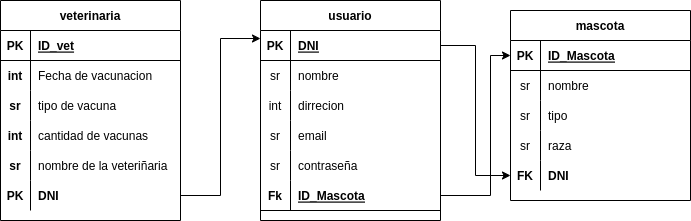

The diagram above was exported from draw.io. Its source (the exported page's mxGraphModel, read from the mxfile embedded in the PNG):
<mxGraphModel dx="1246" dy="432" grid="1" gridSize="10" guides="1" tooltips="1" connect="1" arrows="1" fold="1" page="1" pageScale="1" pageWidth="850" pageHeight="1100" math="0" shadow="0">
  <root>
    <mxCell id="0" />
    <mxCell id="1" parent="0" />
    <mxCell id="ia2H72CtG4kpYpfCO9Qz-1" value="veterinaria" style="shape=table;startSize=30;container=1;collapsible=1;childLayout=tableLayout;fixedRows=1;rowLines=0;fontStyle=1;align=center;resizeLast=1;" vertex="1" parent="1">
      <mxGeometry x="130" y="90" width="180" height="220" as="geometry" />
    </mxCell>
    <mxCell id="ia2H72CtG4kpYpfCO9Qz-2" value="" style="shape=tableRow;horizontal=0;startSize=0;swimlaneHead=0;swimlaneBody=0;fillColor=none;collapsible=0;dropTarget=0;points=[[0,0.5],[1,0.5]];portConstraint=eastwest;top=0;left=0;right=0;bottom=1;" vertex="1" parent="ia2H72CtG4kpYpfCO9Qz-1">
      <mxGeometry y="30" width="180" height="30" as="geometry" />
    </mxCell>
    <mxCell id="ia2H72CtG4kpYpfCO9Qz-3" value="PK" style="shape=partialRectangle;connectable=0;fillColor=none;top=0;left=0;bottom=0;right=0;fontStyle=1;overflow=hidden;" vertex="1" parent="ia2H72CtG4kpYpfCO9Qz-2">
      <mxGeometry width="30" height="30" as="geometry">
        <mxRectangle width="30" height="30" as="alternateBounds" />
      </mxGeometry>
    </mxCell>
    <mxCell id="ia2H72CtG4kpYpfCO9Qz-4" value="ID_vet" style="shape=partialRectangle;connectable=0;fillColor=none;top=0;left=0;bottom=0;right=0;align=left;spacingLeft=6;fontStyle=5;overflow=hidden;" vertex="1" parent="ia2H72CtG4kpYpfCO9Qz-2">
      <mxGeometry x="30" width="150" height="30" as="geometry">
        <mxRectangle width="150" height="30" as="alternateBounds" />
      </mxGeometry>
    </mxCell>
    <mxCell id="ia2H72CtG4kpYpfCO9Qz-5" value="" style="shape=tableRow;horizontal=0;startSize=0;swimlaneHead=0;swimlaneBody=0;fillColor=none;collapsible=0;dropTarget=0;points=[[0,0.5],[1,0.5]];portConstraint=eastwest;top=0;left=0;right=0;bottom=0;" vertex="1" parent="ia2H72CtG4kpYpfCO9Qz-1">
      <mxGeometry y="60" width="180" height="30" as="geometry" />
    </mxCell>
    <mxCell id="ia2H72CtG4kpYpfCO9Qz-6" value="int" style="shape=partialRectangle;connectable=0;fillColor=none;top=0;left=0;bottom=0;right=0;editable=1;overflow=hidden;fontStyle=1" vertex="1" parent="ia2H72CtG4kpYpfCO9Qz-5">
      <mxGeometry width="30" height="30" as="geometry">
        <mxRectangle width="30" height="30" as="alternateBounds" />
      </mxGeometry>
    </mxCell>
    <mxCell id="ia2H72CtG4kpYpfCO9Qz-7" value="Fecha de vacunacion" style="shape=partialRectangle;connectable=0;fillColor=none;top=0;left=0;bottom=0;right=0;align=left;spacingLeft=6;overflow=hidden;" vertex="1" parent="ia2H72CtG4kpYpfCO9Qz-5">
      <mxGeometry x="30" width="150" height="30" as="geometry">
        <mxRectangle width="150" height="30" as="alternateBounds" />
      </mxGeometry>
    </mxCell>
    <mxCell id="ia2H72CtG4kpYpfCO9Qz-8" value="" style="shape=tableRow;horizontal=0;startSize=0;swimlaneHead=0;swimlaneBody=0;fillColor=none;collapsible=0;dropTarget=0;points=[[0,0.5],[1,0.5]];portConstraint=eastwest;top=0;left=0;right=0;bottom=0;" vertex="1" parent="ia2H72CtG4kpYpfCO9Qz-1">
      <mxGeometry y="90" width="180" height="30" as="geometry" />
    </mxCell>
    <mxCell id="ia2H72CtG4kpYpfCO9Qz-9" value="sr" style="shape=partialRectangle;connectable=0;fillColor=none;top=0;left=0;bottom=0;right=0;editable=1;overflow=hidden;fontStyle=1" vertex="1" parent="ia2H72CtG4kpYpfCO9Qz-8">
      <mxGeometry width="30" height="30" as="geometry">
        <mxRectangle width="30" height="30" as="alternateBounds" />
      </mxGeometry>
    </mxCell>
    <mxCell id="ia2H72CtG4kpYpfCO9Qz-10" value="tipo de vacuna" style="shape=partialRectangle;connectable=0;fillColor=none;top=0;left=0;bottom=0;right=0;align=left;spacingLeft=6;overflow=hidden;" vertex="1" parent="ia2H72CtG4kpYpfCO9Qz-8">
      <mxGeometry x="30" width="150" height="30" as="geometry">
        <mxRectangle width="150" height="30" as="alternateBounds" />
      </mxGeometry>
    </mxCell>
    <mxCell id="ia2H72CtG4kpYpfCO9Qz-11" value="" style="shape=tableRow;horizontal=0;startSize=0;swimlaneHead=0;swimlaneBody=0;fillColor=none;collapsible=0;dropTarget=0;points=[[0,0.5],[1,0.5]];portConstraint=eastwest;top=0;left=0;right=0;bottom=0;" vertex="1" parent="ia2H72CtG4kpYpfCO9Qz-1">
      <mxGeometry y="120" width="180" height="30" as="geometry" />
    </mxCell>
    <mxCell id="ia2H72CtG4kpYpfCO9Qz-12" value="int" style="shape=partialRectangle;connectable=0;fillColor=none;top=0;left=0;bottom=0;right=0;editable=1;overflow=hidden;fontStyle=1" vertex="1" parent="ia2H72CtG4kpYpfCO9Qz-11">
      <mxGeometry width="30" height="30" as="geometry">
        <mxRectangle width="30" height="30" as="alternateBounds" />
      </mxGeometry>
    </mxCell>
    <mxCell id="ia2H72CtG4kpYpfCO9Qz-13" value="cantidad de vacunas" style="shape=partialRectangle;connectable=0;fillColor=none;top=0;left=0;bottom=0;right=0;align=left;spacingLeft=6;overflow=hidden;" vertex="1" parent="ia2H72CtG4kpYpfCO9Qz-11">
      <mxGeometry x="30" width="150" height="30" as="geometry">
        <mxRectangle width="150" height="30" as="alternateBounds" />
      </mxGeometry>
    </mxCell>
    <mxCell id="ia2H72CtG4kpYpfCO9Qz-14" value="" style="shape=tableRow;horizontal=0;startSize=0;swimlaneHead=0;swimlaneBody=0;fillColor=none;collapsible=0;dropTarget=0;points=[[0,0.5],[1,0.5]];portConstraint=eastwest;top=0;left=0;right=0;bottom=0;" vertex="1" parent="ia2H72CtG4kpYpfCO9Qz-1">
      <mxGeometry y="150" width="180" height="30" as="geometry" />
    </mxCell>
    <mxCell id="ia2H72CtG4kpYpfCO9Qz-15" value="sr" style="shape=partialRectangle;connectable=0;fillColor=none;top=0;left=0;bottom=0;right=0;editable=1;overflow=hidden;fontStyle=1" vertex="1" parent="ia2H72CtG4kpYpfCO9Qz-14">
      <mxGeometry width="30" height="30" as="geometry">
        <mxRectangle width="30" height="30" as="alternateBounds" />
      </mxGeometry>
    </mxCell>
    <mxCell id="ia2H72CtG4kpYpfCO9Qz-16" value="nombre de la veteriñaria" style="shape=partialRectangle;connectable=0;fillColor=none;top=0;left=0;bottom=0;right=0;align=left;spacingLeft=6;overflow=hidden;" vertex="1" parent="ia2H72CtG4kpYpfCO9Qz-14">
      <mxGeometry x="30" width="150" height="30" as="geometry">
        <mxRectangle width="150" height="30" as="alternateBounds" />
      </mxGeometry>
    </mxCell>
    <mxCell id="ia2H72CtG4kpYpfCO9Qz-68" value="" style="shape=tableRow;horizontal=0;startSize=0;swimlaneHead=0;swimlaneBody=0;fillColor=none;collapsible=0;dropTarget=0;points=[[0,0.5],[1,0.5]];portConstraint=eastwest;top=0;left=0;right=0;bottom=0;fontStyle=1" vertex="1" parent="ia2H72CtG4kpYpfCO9Qz-1">
      <mxGeometry y="180" width="180" height="30" as="geometry" />
    </mxCell>
    <mxCell id="ia2H72CtG4kpYpfCO9Qz-69" value="PK" style="shape=partialRectangle;connectable=0;fillColor=none;top=0;left=0;bottom=0;right=0;editable=1;overflow=hidden;fontStyle=1" vertex="1" parent="ia2H72CtG4kpYpfCO9Qz-68">
      <mxGeometry width="30" height="30" as="geometry">
        <mxRectangle width="30" height="30" as="alternateBounds" />
      </mxGeometry>
    </mxCell>
    <mxCell id="ia2H72CtG4kpYpfCO9Qz-70" value="DNI" style="shape=partialRectangle;connectable=0;fillColor=none;top=0;left=0;bottom=0;right=0;align=left;spacingLeft=6;overflow=hidden;fontStyle=1" vertex="1" parent="ia2H72CtG4kpYpfCO9Qz-68">
      <mxGeometry x="30" width="150" height="30" as="geometry">
        <mxRectangle width="150" height="30" as="alternateBounds" />
      </mxGeometry>
    </mxCell>
    <mxCell id="ia2H72CtG4kpYpfCO9Qz-17" value="usuario" style="shape=table;startSize=30;container=1;collapsible=1;childLayout=tableLayout;fixedRows=1;rowLines=0;fontStyle=1;align=center;resizeLast=1;" vertex="1" parent="1">
      <mxGeometry x="390" y="90" width="180" height="220" as="geometry" />
    </mxCell>
    <mxCell id="ia2H72CtG4kpYpfCO9Qz-18" value="" style="shape=tableRow;horizontal=0;startSize=0;swimlaneHead=0;swimlaneBody=0;fillColor=none;collapsible=0;dropTarget=0;points=[[0,0.5],[1,0.5]];portConstraint=eastwest;top=0;left=0;right=0;bottom=1;" vertex="1" parent="ia2H72CtG4kpYpfCO9Qz-17">
      <mxGeometry y="30" width="180" height="30" as="geometry" />
    </mxCell>
    <mxCell id="ia2H72CtG4kpYpfCO9Qz-19" value="PK" style="shape=partialRectangle;connectable=0;fillColor=none;top=0;left=0;bottom=0;right=0;fontStyle=1;overflow=hidden;" vertex="1" parent="ia2H72CtG4kpYpfCO9Qz-18">
      <mxGeometry width="30" height="30" as="geometry">
        <mxRectangle width="30" height="30" as="alternateBounds" />
      </mxGeometry>
    </mxCell>
    <mxCell id="ia2H72CtG4kpYpfCO9Qz-20" value="DNI" style="shape=partialRectangle;connectable=0;fillColor=none;top=0;left=0;bottom=0;right=0;align=left;spacingLeft=6;fontStyle=5;overflow=hidden;" vertex="1" parent="ia2H72CtG4kpYpfCO9Qz-18">
      <mxGeometry x="30" width="150" height="30" as="geometry">
        <mxRectangle width="150" height="30" as="alternateBounds" />
      </mxGeometry>
    </mxCell>
    <mxCell id="ia2H72CtG4kpYpfCO9Qz-21" value="" style="shape=tableRow;horizontal=0;startSize=0;swimlaneHead=0;swimlaneBody=0;fillColor=none;collapsible=0;dropTarget=0;points=[[0,0.5],[1,0.5]];portConstraint=eastwest;top=0;left=0;right=0;bottom=0;" vertex="1" parent="ia2H72CtG4kpYpfCO9Qz-17">
      <mxGeometry y="60" width="180" height="30" as="geometry" />
    </mxCell>
    <mxCell id="ia2H72CtG4kpYpfCO9Qz-22" value="sr" style="shape=partialRectangle;connectable=0;fillColor=none;top=0;left=0;bottom=0;right=0;editable=1;overflow=hidden;" vertex="1" parent="ia2H72CtG4kpYpfCO9Qz-21">
      <mxGeometry width="30" height="30" as="geometry">
        <mxRectangle width="30" height="30" as="alternateBounds" />
      </mxGeometry>
    </mxCell>
    <mxCell id="ia2H72CtG4kpYpfCO9Qz-23" value="nombre" style="shape=partialRectangle;connectable=0;fillColor=none;top=0;left=0;bottom=0;right=0;align=left;spacingLeft=6;overflow=hidden;" vertex="1" parent="ia2H72CtG4kpYpfCO9Qz-21">
      <mxGeometry x="30" width="150" height="30" as="geometry">
        <mxRectangle width="150" height="30" as="alternateBounds" />
      </mxGeometry>
    </mxCell>
    <mxCell id="ia2H72CtG4kpYpfCO9Qz-24" value="" style="shape=tableRow;horizontal=0;startSize=0;swimlaneHead=0;swimlaneBody=0;fillColor=none;collapsible=0;dropTarget=0;points=[[0,0.5],[1,0.5]];portConstraint=eastwest;top=0;left=0;right=0;bottom=0;" vertex="1" parent="ia2H72CtG4kpYpfCO9Qz-17">
      <mxGeometry y="90" width="180" height="30" as="geometry" />
    </mxCell>
    <mxCell id="ia2H72CtG4kpYpfCO9Qz-25" value="int" style="shape=partialRectangle;connectable=0;fillColor=none;top=0;left=0;bottom=0;right=0;editable=1;overflow=hidden;" vertex="1" parent="ia2H72CtG4kpYpfCO9Qz-24">
      <mxGeometry width="30" height="30" as="geometry">
        <mxRectangle width="30" height="30" as="alternateBounds" />
      </mxGeometry>
    </mxCell>
    <mxCell id="ia2H72CtG4kpYpfCO9Qz-26" value="dirrecion" style="shape=partialRectangle;connectable=0;fillColor=none;top=0;left=0;bottom=0;right=0;align=left;spacingLeft=6;overflow=hidden;" vertex="1" parent="ia2H72CtG4kpYpfCO9Qz-24">
      <mxGeometry x="30" width="150" height="30" as="geometry">
        <mxRectangle width="150" height="30" as="alternateBounds" />
      </mxGeometry>
    </mxCell>
    <mxCell id="ia2H72CtG4kpYpfCO9Qz-27" value="" style="shape=tableRow;horizontal=0;startSize=0;swimlaneHead=0;swimlaneBody=0;fillColor=none;collapsible=0;dropTarget=0;points=[[0,0.5],[1,0.5]];portConstraint=eastwest;top=0;left=0;right=0;bottom=0;" vertex="1" parent="ia2H72CtG4kpYpfCO9Qz-17">
      <mxGeometry y="120" width="180" height="30" as="geometry" />
    </mxCell>
    <mxCell id="ia2H72CtG4kpYpfCO9Qz-28" value="sr" style="shape=partialRectangle;connectable=0;fillColor=none;top=0;left=0;bottom=0;right=0;editable=1;overflow=hidden;" vertex="1" parent="ia2H72CtG4kpYpfCO9Qz-27">
      <mxGeometry width="30" height="30" as="geometry">
        <mxRectangle width="30" height="30" as="alternateBounds" />
      </mxGeometry>
    </mxCell>
    <mxCell id="ia2H72CtG4kpYpfCO9Qz-29" value="email" style="shape=partialRectangle;connectable=0;fillColor=none;top=0;left=0;bottom=0;right=0;align=left;spacingLeft=6;overflow=hidden;" vertex="1" parent="ia2H72CtG4kpYpfCO9Qz-27">
      <mxGeometry x="30" width="150" height="30" as="geometry">
        <mxRectangle width="150" height="30" as="alternateBounds" />
      </mxGeometry>
    </mxCell>
    <mxCell id="ia2H72CtG4kpYpfCO9Qz-30" value="" style="shape=tableRow;horizontal=0;startSize=0;swimlaneHead=0;swimlaneBody=0;fillColor=none;collapsible=0;dropTarget=0;points=[[0,0.5],[1,0.5]];portConstraint=eastwest;top=0;left=0;right=0;bottom=0;" vertex="1" parent="ia2H72CtG4kpYpfCO9Qz-17">
      <mxGeometry y="150" width="180" height="30" as="geometry" />
    </mxCell>
    <mxCell id="ia2H72CtG4kpYpfCO9Qz-31" value="sr" style="shape=partialRectangle;connectable=0;fillColor=none;top=0;left=0;bottom=0;right=0;editable=1;overflow=hidden;" vertex="1" parent="ia2H72CtG4kpYpfCO9Qz-30">
      <mxGeometry width="30" height="30" as="geometry">
        <mxRectangle width="30" height="30" as="alternateBounds" />
      </mxGeometry>
    </mxCell>
    <mxCell id="ia2H72CtG4kpYpfCO9Qz-32" value="contraseña" style="shape=partialRectangle;connectable=0;fillColor=none;top=0;left=0;bottom=0;right=0;align=left;spacingLeft=6;overflow=hidden;" vertex="1" parent="ia2H72CtG4kpYpfCO9Qz-30">
      <mxGeometry x="30" width="150" height="30" as="geometry">
        <mxRectangle width="150" height="30" as="alternateBounds" />
      </mxGeometry>
    </mxCell>
    <mxCell id="ia2H72CtG4kpYpfCO9Qz-65" value="" style="shape=tableRow;horizontal=0;startSize=0;swimlaneHead=0;swimlaneBody=0;fillColor=none;collapsible=0;dropTarget=0;points=[[0,0.5],[1,0.5]];portConstraint=eastwest;top=0;left=0;right=0;bottom=1;" vertex="1" parent="ia2H72CtG4kpYpfCO9Qz-17">
      <mxGeometry y="180" width="180" height="30" as="geometry" />
    </mxCell>
    <mxCell id="ia2H72CtG4kpYpfCO9Qz-66" value="Fk" style="shape=partialRectangle;connectable=0;fillColor=none;top=0;left=0;bottom=0;right=0;fontStyle=1;overflow=hidden;" vertex="1" parent="ia2H72CtG4kpYpfCO9Qz-65">
      <mxGeometry width="30" height="30" as="geometry">
        <mxRectangle width="30" height="30" as="alternateBounds" />
      </mxGeometry>
    </mxCell>
    <mxCell id="ia2H72CtG4kpYpfCO9Qz-67" value="ID_Mascota" style="shape=partialRectangle;connectable=0;fillColor=none;top=0;left=0;bottom=0;right=0;align=left;spacingLeft=6;fontStyle=5;overflow=hidden;" vertex="1" parent="ia2H72CtG4kpYpfCO9Qz-65">
      <mxGeometry x="30" width="150" height="30" as="geometry">
        <mxRectangle width="150" height="30" as="alternateBounds" />
      </mxGeometry>
    </mxCell>
    <mxCell id="ia2H72CtG4kpYpfCO9Qz-33" value="mascota" style="shape=table;startSize=30;container=1;collapsible=1;childLayout=tableLayout;fixedRows=1;rowLines=0;fontStyle=1;align=center;resizeLast=1;" vertex="1" parent="1">
      <mxGeometry x="640" y="100" width="180" height="190" as="geometry" />
    </mxCell>
    <mxCell id="ia2H72CtG4kpYpfCO9Qz-34" value="" style="shape=tableRow;horizontal=0;startSize=0;swimlaneHead=0;swimlaneBody=0;fillColor=none;collapsible=0;dropTarget=0;points=[[0,0.5],[1,0.5]];portConstraint=eastwest;top=0;left=0;right=0;bottom=1;" vertex="1" parent="ia2H72CtG4kpYpfCO9Qz-33">
      <mxGeometry y="30" width="180" height="30" as="geometry" />
    </mxCell>
    <mxCell id="ia2H72CtG4kpYpfCO9Qz-35" value="PK" style="shape=partialRectangle;connectable=0;fillColor=none;top=0;left=0;bottom=0;right=0;fontStyle=1;overflow=hidden;" vertex="1" parent="ia2H72CtG4kpYpfCO9Qz-34">
      <mxGeometry width="30" height="30" as="geometry">
        <mxRectangle width="30" height="30" as="alternateBounds" />
      </mxGeometry>
    </mxCell>
    <mxCell id="ia2H72CtG4kpYpfCO9Qz-36" value="ID_Mascota" style="shape=partialRectangle;connectable=0;fillColor=none;top=0;left=0;bottom=0;right=0;align=left;spacingLeft=6;fontStyle=5;overflow=hidden;" vertex="1" parent="ia2H72CtG4kpYpfCO9Qz-34">
      <mxGeometry x="30" width="150" height="30" as="geometry">
        <mxRectangle width="150" height="30" as="alternateBounds" />
      </mxGeometry>
    </mxCell>
    <mxCell id="ia2H72CtG4kpYpfCO9Qz-37" value="" style="shape=tableRow;horizontal=0;startSize=0;swimlaneHead=0;swimlaneBody=0;fillColor=none;collapsible=0;dropTarget=0;points=[[0,0.5],[1,0.5]];portConstraint=eastwest;top=0;left=0;right=0;bottom=0;" vertex="1" parent="ia2H72CtG4kpYpfCO9Qz-33">
      <mxGeometry y="60" width="180" height="30" as="geometry" />
    </mxCell>
    <mxCell id="ia2H72CtG4kpYpfCO9Qz-38" value="sr" style="shape=partialRectangle;connectable=0;fillColor=none;top=0;left=0;bottom=0;right=0;editable=1;overflow=hidden;" vertex="1" parent="ia2H72CtG4kpYpfCO9Qz-37">
      <mxGeometry width="30" height="30" as="geometry">
        <mxRectangle width="30" height="30" as="alternateBounds" />
      </mxGeometry>
    </mxCell>
    <mxCell id="ia2H72CtG4kpYpfCO9Qz-39" value="nombre" style="shape=partialRectangle;connectable=0;fillColor=none;top=0;left=0;bottom=0;right=0;align=left;spacingLeft=6;overflow=hidden;" vertex="1" parent="ia2H72CtG4kpYpfCO9Qz-37">
      <mxGeometry x="30" width="150" height="30" as="geometry">
        <mxRectangle width="150" height="30" as="alternateBounds" />
      </mxGeometry>
    </mxCell>
    <mxCell id="ia2H72CtG4kpYpfCO9Qz-40" value="" style="shape=tableRow;horizontal=0;startSize=0;swimlaneHead=0;swimlaneBody=0;fillColor=none;collapsible=0;dropTarget=0;points=[[0,0.5],[1,0.5]];portConstraint=eastwest;top=0;left=0;right=0;bottom=0;" vertex="1" parent="ia2H72CtG4kpYpfCO9Qz-33">
      <mxGeometry y="90" width="180" height="30" as="geometry" />
    </mxCell>
    <mxCell id="ia2H72CtG4kpYpfCO9Qz-41" value="sr" style="shape=partialRectangle;connectable=0;fillColor=none;top=0;left=0;bottom=0;right=0;editable=1;overflow=hidden;" vertex="1" parent="ia2H72CtG4kpYpfCO9Qz-40">
      <mxGeometry width="30" height="30" as="geometry">
        <mxRectangle width="30" height="30" as="alternateBounds" />
      </mxGeometry>
    </mxCell>
    <mxCell id="ia2H72CtG4kpYpfCO9Qz-42" value="tipo" style="shape=partialRectangle;connectable=0;fillColor=none;top=0;left=0;bottom=0;right=0;align=left;spacingLeft=6;overflow=hidden;" vertex="1" parent="ia2H72CtG4kpYpfCO9Qz-40">
      <mxGeometry x="30" width="150" height="30" as="geometry">
        <mxRectangle width="150" height="30" as="alternateBounds" />
      </mxGeometry>
    </mxCell>
    <mxCell id="ia2H72CtG4kpYpfCO9Qz-43" value="" style="shape=tableRow;horizontal=0;startSize=0;swimlaneHead=0;swimlaneBody=0;fillColor=none;collapsible=0;dropTarget=0;points=[[0,0.5],[1,0.5]];portConstraint=eastwest;top=0;left=0;right=0;bottom=0;" vertex="1" parent="ia2H72CtG4kpYpfCO9Qz-33">
      <mxGeometry y="120" width="180" height="30" as="geometry" />
    </mxCell>
    <mxCell id="ia2H72CtG4kpYpfCO9Qz-44" value="sr" style="shape=partialRectangle;connectable=0;fillColor=none;top=0;left=0;bottom=0;right=0;editable=1;overflow=hidden;" vertex="1" parent="ia2H72CtG4kpYpfCO9Qz-43">
      <mxGeometry width="30" height="30" as="geometry">
        <mxRectangle width="30" height="30" as="alternateBounds" />
      </mxGeometry>
    </mxCell>
    <mxCell id="ia2H72CtG4kpYpfCO9Qz-45" value="raza" style="shape=partialRectangle;connectable=0;fillColor=none;top=0;left=0;bottom=0;right=0;align=left;spacingLeft=6;overflow=hidden;" vertex="1" parent="ia2H72CtG4kpYpfCO9Qz-43">
      <mxGeometry x="30" width="150" height="30" as="geometry">
        <mxRectangle width="150" height="30" as="alternateBounds" />
      </mxGeometry>
    </mxCell>
    <mxCell id="ia2H72CtG4kpYpfCO9Qz-46" value="" style="shape=tableRow;horizontal=0;startSize=0;swimlaneHead=0;swimlaneBody=0;fillColor=none;collapsible=0;dropTarget=0;points=[[0,0.5],[1,0.5]];portConstraint=eastwest;top=0;left=0;right=0;bottom=0;" vertex="1" parent="ia2H72CtG4kpYpfCO9Qz-33">
      <mxGeometry y="150" width="180" height="30" as="geometry" />
    </mxCell>
    <mxCell id="ia2H72CtG4kpYpfCO9Qz-47" value="FK" style="shape=partialRectangle;connectable=0;fillColor=none;top=0;left=0;bottom=0;right=0;editable=1;overflow=hidden;fontStyle=1" vertex="1" parent="ia2H72CtG4kpYpfCO9Qz-46">
      <mxGeometry width="30" height="30" as="geometry">
        <mxRectangle width="30" height="30" as="alternateBounds" />
      </mxGeometry>
    </mxCell>
    <mxCell id="ia2H72CtG4kpYpfCO9Qz-48" value="DNI" style="shape=partialRectangle;connectable=0;fillColor=none;top=0;left=0;bottom=0;right=0;align=left;spacingLeft=6;overflow=hidden;fontStyle=1" vertex="1" parent="ia2H72CtG4kpYpfCO9Qz-46">
      <mxGeometry x="30" width="150" height="30" as="geometry">
        <mxRectangle width="150" height="30" as="alternateBounds" />
      </mxGeometry>
    </mxCell>
    <mxCell id="ia2H72CtG4kpYpfCO9Qz-71" style="edgeStyle=orthogonalEdgeStyle;rounded=0;orthogonalLoop=1;jettySize=auto;html=1;exitX=1;exitY=0.5;exitDx=0;exitDy=0;entryX=0;entryY=0.267;entryDx=0;entryDy=0;entryPerimeter=0;" edge="1" parent="1" source="ia2H72CtG4kpYpfCO9Qz-68" target="ia2H72CtG4kpYpfCO9Qz-18">
      <mxGeometry relative="1" as="geometry" />
    </mxCell>
    <mxCell id="ia2H72CtG4kpYpfCO9Qz-72" style="edgeStyle=orthogonalEdgeStyle;rounded=0;orthogonalLoop=1;jettySize=auto;html=1;exitX=1;exitY=0.5;exitDx=0;exitDy=0;entryX=0;entryY=0.5;entryDx=0;entryDy=0;" edge="1" parent="1" source="ia2H72CtG4kpYpfCO9Qz-18" target="ia2H72CtG4kpYpfCO9Qz-46">
      <mxGeometry relative="1" as="geometry" />
    </mxCell>
    <mxCell id="ia2H72CtG4kpYpfCO9Qz-73" style="edgeStyle=orthogonalEdgeStyle;rounded=0;orthogonalLoop=1;jettySize=auto;html=1;exitX=1;exitY=0.5;exitDx=0;exitDy=0;entryX=0;entryY=0.5;entryDx=0;entryDy=0;" edge="1" parent="1" source="ia2H72CtG4kpYpfCO9Qz-65" target="ia2H72CtG4kpYpfCO9Qz-34">
      <mxGeometry relative="1" as="geometry">
        <Array as="points">
          <mxPoint x="620" y="285" />
          <mxPoint x="620" y="145" />
        </Array>
      </mxGeometry>
    </mxCell>
  </root>
</mxGraphModel>